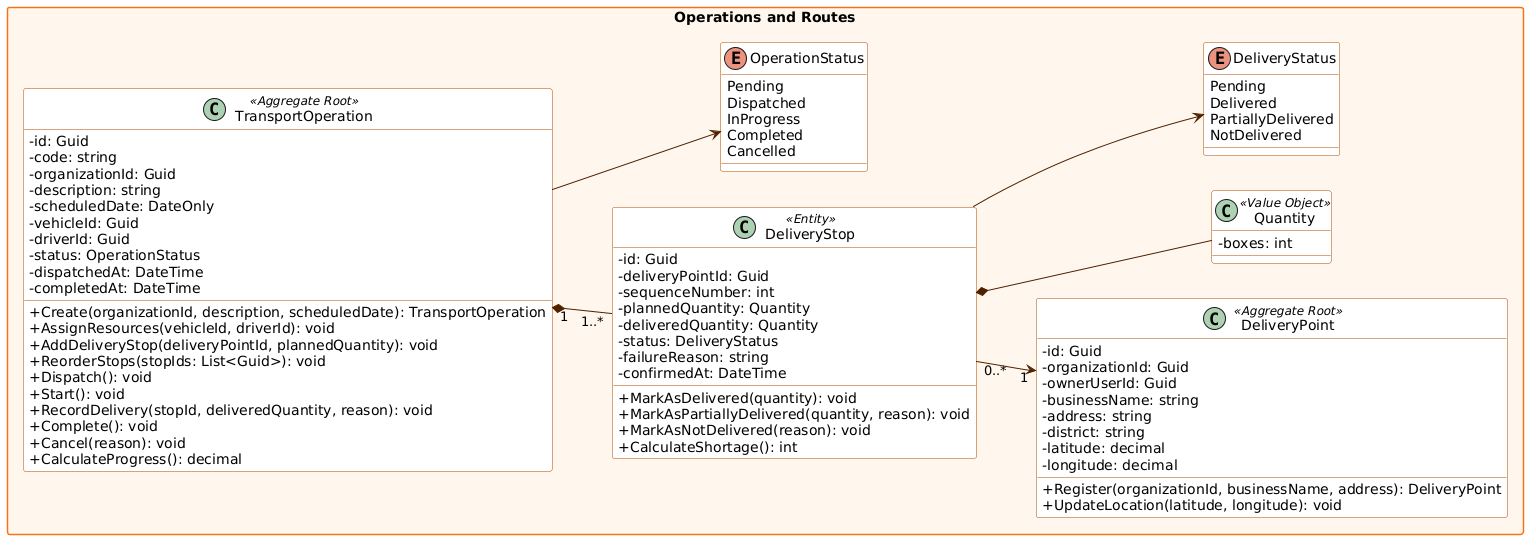

The diagram above was rendered by PlantUML. Its source (embedded in the PNG):
@startuml
skinparam classAttributeIconSize 0
skinparam packageStyle rectangle
skinparam shadowing false
skinparam defaultFontName Arial
skinparam class {
  BackgroundColor #ffffff
  BorderColor #b34900
  ArrowColor #4f2000
}
skinparam package {
  BackgroundColor #fff7ed
  BorderColor #f97316
}
left to right direction

package "Operations and Routes" {
  class TransportOperation <<Aggregate Root>> {
    - id: Guid
    - code: string
    - organizationId: Guid
    - description: string
    - scheduledDate: DateOnly
    - vehicleId: Guid
    - driverId: Guid
    - status: OperationStatus
    - dispatchedAt: DateTime
    - completedAt: DateTime
    + Create(organizationId, description, scheduledDate): TransportOperation
    + AssignResources(vehicleId, driverId): void
    + AddDeliveryStop(deliveryPointId, plannedQuantity): void
    + ReorderStops(stopIds: List<Guid>): void
    + Dispatch(): void
    + Start(): void
    + RecordDelivery(stopId, deliveredQuantity, reason): void
    + Complete(): void
    + Cancel(reason): void
    + CalculateProgress(): decimal
  }
  class DeliveryStop <<Entity>> {
    - id: Guid
    - deliveryPointId: Guid
    - sequenceNumber: int
    - plannedQuantity: Quantity
    - deliveredQuantity: Quantity
    - status: DeliveryStatus
    - failureReason: string
    - confirmedAt: DateTime
    + MarkAsDelivered(quantity): void
    + MarkAsPartiallyDelivered(quantity, reason): void
    + MarkAsNotDelivered(reason): void
    + CalculateShortage(): int
  }
  class DeliveryPoint <<Aggregate Root>> {
    - id: Guid
    - organizationId: Guid
    - ownerUserId: Guid
    - businessName: string
    - address: string
    - district: string
    - latitude: decimal
    - longitude: decimal
    + Register(organizationId, businessName, address): DeliveryPoint
    + UpdateLocation(latitude, longitude): void
  }
  class Quantity <<Value Object>> {
    - boxes: int
  }
  enum OperationStatus {
    Pending
    Dispatched
    InProgress
    Completed
    Cancelled
  }
  enum DeliveryStatus {
    Pending
    Delivered
    PartiallyDelivered
    NotDelivered
  }
  TransportOperation "1" *-- "1..*" DeliveryStop
  TransportOperation --> OperationStatus
  DeliveryStop --> DeliveryStatus
  DeliveryStop *-- Quantity
  DeliveryStop "0..*" --> "1" DeliveryPoint
}
@enduml